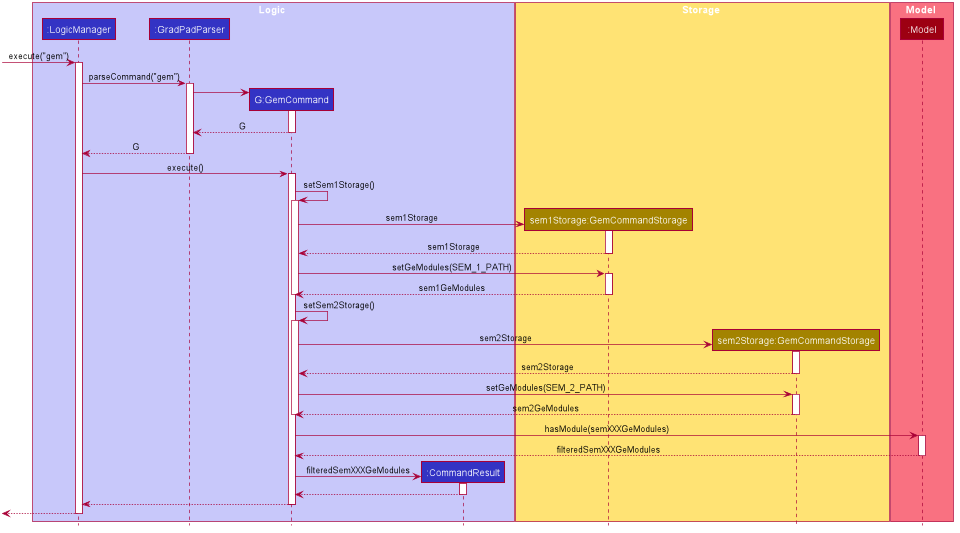

The diagram above was rendered by PlantUML. Its source (embedded in the PNG):
@startuml









skinparam BackgroundColor #FFFFFFF

skinparam Shadowing false

skinparam Class {
    FontColor #FFFFFF
    BorderThickness 1
    BorderColor #FFFFFF
    StereotypeFontColor #FFFFFF
    FontName Arial
}

skinparam Actor {
    BorderColor #000000
    Color #000000
    FontName Arial
}

skinparam Sequence {
    MessageAlign center
    BoxFontSize 15
    BoxPadding 0
    BoxFontColor #FFFFFF
    FontName Arial
}

skinparam Participant {
    FontColor #FFFFFFF
    Padding 20
}

skinparam MinClassWidth 50
skinparam ParticipantPadding 10
skinparam Shadowing false
skinparam DefaultTextAlignment center
skinparam packageStyle Rectangle

hide footbox
hide members
hide circle

box Logic #C8C8FA
participant ":LogicManager" as LogicManager #3333C4
participant ":GradPadParser" as GradPadParser #3333C4
participant "G:GemCommand" as GemCommand #3333C4
participant ":CommandResult" as CommandResult #3333C4
end box

box Storage #FFE374
participant "sem1Storage:GemCommandStorage" as GemCommandStorage #A38300
participant "sem2Storage:GemCommandStorage" as GemCommandStorage2 #A38300
end box

box Model #F97181
participant ":Model" as Model #9D0012
end box

[-> LogicManager : execute("gem")
activate LogicManager

LogicManager -> GradPadParser : parseCommand("gem")
activate GradPadParser

create GemCommand
GradPadParser -> GemCommand
activate GemCommand

GemCommand --> GradPadParser : G
deactivate GemCommand

GradPadParser --> LogicManager : G
deactivate GradPadParser

LogicManager -> GemCommand : execute()
activate GemCommand

GemCommand -> GemCommand : setSem1Storage()
activate GemCommand

create GemCommandStorage
GemCommand -> GemCommandStorage : sem1Storage
activate GemCommandStorage

GemCommandStorage --> GemCommand : sem1Storage
deactivate GemCommandStorage

GemCommand -> GemCommandStorage : setGeModules(SEM_1_PATH)
activate GemCommandStorage

GemCommandStorage --> GemCommand : sem1GeModules
deactivate GemCommandStorage

deactivate GemCommand

GemCommand -> GemCommand : setSem2Storage()
activate GemCommand

create GemCommandStorage2
GemCommand -> GemCommandStorage2 : sem2Storage
activate GemCommandStorage2

GemCommandStorage2 --> GemCommand : sem2Storage
deactivate GemCommandStorage2

GemCommand -> GemCommandStorage2 : setGeModules(SEM_2_PATH)
activate GemCommandStorage2

GemCommandStorage2 --> GemCommand : sem2GeModules
deactivate GemCommandStorage2

deactivate GemCommand

GemCommand -> Model : hasModule(semXXXGeModules)
activate Model

Model --> GemCommand : filteredSemXXXGeModules
deactivate Model

create CommandResult
GemCommand -> CommandResult : filteredSemXXXGeModules
activate CommandResult

CommandResult --> GemCommand
deactivate CommandResult

GemCommand --> LogicManager
deactivate GemCommand

[<--LogicManager
deactivate LogicManager
@enduml